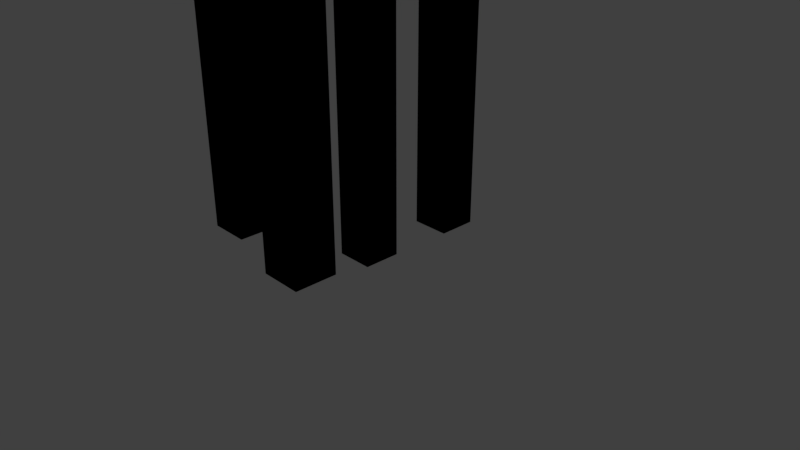 # Source: windchimes.blend  (saved by Blender 2.79.0; exported with 4.5.12 LTS)
import bpy
from mathutils import Matrix  # noqa: F401  (used for matrix-valued properties, if any)

bpy.ops.wm.read_factory_settings(use_empty=True)
scene = bpy.context.scene
scene.name = 'Scene'

# ---- collections
col_collection_1 = bpy.data.collections.new('Collection 1'); scene.collection.children.link(col_collection_1)

# ---- materials (node trees are filled in below, after node groups)
mat_material = bpy.data.materials.new('Material')
mat_material.alpha_threshold = 0.0
mat_material.use_transparent_shadow = False
mat_material.roughness = 0.5
mat_material.line_color = (0.0, 0.0, 0.0, 1.0)
mat_material_001 = bpy.data.materials.new('Material.001')
mat_material_001.alpha_threshold = 0.0
mat_material_001.use_transparent_shadow = False
mat_material_001.diffuse_color = (0.001038, 0.001126, 0.003747, 1.0)
mat_material_001.roughness = 0.5

# ---- material node trees

# ---- world
world_world = bpy.data.worlds.new('World'); scene.world = world_world
world_world.color = (0.05088, 0.05088, 0.05088)
world_world.use_sun_shadow = False
world_world.sun_shadow_jitter_overblur = 0.0
world_world.cycles.sampling_method = 'MANUAL'

# ---- cameras
cam_camera = bpy.data.cameras.new('Camera')
cam_camera.clip_end = 100.0
cam_camera.lens = 35.0
cam_camera.sensor_width = 32.0
cam_camera.sensor_height = 18.0
cam_camera.ortho_scale = 7.314
cam_camera.dof.focus_distance = 0.0
cam_camera.dof.aperture_fstop = 128.0

# ---- lights
light_lamp = bpy.data.lights.new('Lamp', 'POINT')
light_lamp.transmission_factor = 0.0
light_lamp.cutoff_distance = 30.0
light_lamp.energy = 100.0
light_lamp.shadow_buffer_clip_start = 1.001
light_lamp.shadow_soft_size = 0.1
light_lamp.shadow_maximum_resolution = 0.006
light_lamp.use_absolute_resolution = True

# ---- meshes
me_cube = bpy.data.meshes.new('Cube')
me_cube.from_pydata([(0.25, 0.25, 0.0), (0.25, -0.25, 0.0), (-0.25, 0.25, 0.0), (-0.25, -0.25, 0.0), (0.25, 0.25, 5.0), (0.25, -0.25, 5.0), (-0.25, 0.25, 5.0), (-0.25, -0.25, 5.0), (0.6, 1.25, 0.25), (0.6, 0.75, 0.25), (0.1, 1.25, 0.25), (0.1, 0.75, 0.25), (0.6, 1.25, 5.25), (0.6, 0.75, 5.25), (0.1, 1.25, 5.25), (0.1, 0.75, 5.25), (1.5, -1.75, 1.0), (1.5, -2.25, 1.0), (1.0, -1.75, 1.0), (1.0, -2.25, 1.0), (1.5, -1.75, 6.0), (1.5, -2.25, 6.0), (1.0, -1.75, 6.0), (1.0, -2.25, 6.0), (-0.2, -1.25, 0.75), (-0.2, -1.75, 0.75), (-0.7, -1.25, 0.75), (-0.7, -1.75, 0.75), (-0.2, -1.25, 5.75), (-0.2, -1.75, 5.75), (-0.7, -1.25, 5.75), (-0.7, -1.75, 5.75), (0.0, 0.0, 5.0), (0.35, 1.0, 5.25), (-0.45, -1.5, 5.75), (1.25, -2.0, 6.0), (0.0, 0.0, 9.0), (0.35, 1.0, 9.0), (-0.45, -1.5, 9.0), (1.25, -2.0, 9.0), (0.25, 0.25, 0.0), (0.25, -0.25, 0.0), (-0.25, 0.25, 0.0), (-0.25, -0.25, 0.0), (0.25, 0.25, 5.0), (0.25, -0.25, 5.0), (-0.25, 0.25, 5.0), (-0.25, -0.25, 5.0), (0.6, 1.25, 0.25), (0.6, 0.75, 0.25), (0.1, 1.25, 0.25), (0.1, 0.75, 0.25), (0.6, 1.25, 5.25), (0.6, 0.75, 5.25), (0.1, 1.25, 5.25), (0.1, 0.75, 5.25), (1.5, -1.75, 1.0), (1.5, -2.25, 1.0), (1.0, -1.75, 1.0), (1.0, -2.25, 1.0), (1.5, -1.75, 6.0), (1.5, -2.25, 6.0), (1.0, -1.75, 6.0), (1.0, -2.25, 6.0), (-0.2, -1.25, 0.75), (-0.2, -1.75, 0.75), (-0.7, -1.25, 0.75), (-0.7, -1.75, 0.75), (-0.2, -1.25, 5.75), (-0.2, -1.75, 5.75), (-0.7, -1.25, 5.75), (-0.7, -1.75, 5.75), (0.0, 0.0, 5.0), (0.35, 1.0, 5.25), (-0.45, -1.5, 5.75), (1.25, -2.0, 6.0), (0.0, 0.0, 9.0), (0.35, 1.0, 9.0), (-0.45, -1.5, 9.0), (1.25, -2.0, 9.0), (0.5108, 0.9315, 9.0), (0.1799, 1.105, 9.0), (-0.2909, -1.584, 9.0), (-0.6218, -1.411, 9.0), (0.5108, 0.9315, 9.25), (0.1799, 1.105, 9.25), (-0.2909, -1.584, 9.25), (-0.6218, -1.411, 9.25), (0.5108, 0.9315, 9.0), (0.1799, 1.105, 9.0), (-0.2909, -1.584, 9.0), (-0.6218, -1.411, 9.0), (0.5108, 0.9315, 9.25), (0.1799, 1.105, 9.25), (-0.2909, -1.584, 9.25), (-0.6218, -1.411, 9.25), (1.399, -1.909, 9.0), (1.145, -2.089, 9.0), (-0.005105, -0.3623, 9.0), (-0.2584, -0.5421, 9.0), (1.399, -1.909, 9.25), (1.145, -2.089, 9.25), (-0.005105, -0.3623, 9.25), (-0.2584, -0.5421, 9.25), (1.399, -1.909, 9.0), (1.145, -2.089, 9.0), (-0.005105, -0.3623, 9.0), (-0.2584, -0.5421, 9.0), (1.399, -1.909, 9.25), (1.145, -2.089, 9.25), (-0.005105, -0.3623, 9.25), (-0.2584, -0.5421, 9.25), (-0.45, -1.478, 5.75), (-0.45, -1.478, 9.0), (0.0, 0.02184, 5.0), (0.0, 0.02184, 9.0), (0.35, 1.024, 5.25), (0.35, 1.024, 9.0), (1.25, -1.956, 6.0), (1.25, -1.956, 9.0), (0.0, 0.0, 5.0), (0.35, 1.0, 5.25), (-0.45, -1.5, 5.75), (1.25, -2.0, 6.0), (0.0, 0.0, 9.0), (0.35, 1.0, 9.0), (-0.45, -1.5, 9.0), (1.25, -2.0, 9.0), (-0.45, -1.478, 5.75), (-0.45, -1.478, 9.0), (0.0, 0.02184, 5.0), (0.0, 0.02184, 9.0), (0.35, 1.024, 5.25), (0.35, 1.024, 9.0), (1.25, -1.956, 6.0), (1.25, -1.956, 9.0), (-0.005105, -0.3623, 11.25), (-0.005105, -0.5436, 11.25), (-0.005105, -0.2534, 11.45), (-0.005105, -0.2534, 12.0), (-0.005105, -0.7009, 11.38), (0.1956, -0.3835, 11.25), (0.1956, -0.5648, 11.25), (0.1956, -0.2745, 11.45), (0.1956, -0.2745, 12.0), (0.1956, -0.722, 11.38), (-0.0009195, -0.5437, 11.25), (-0.0009195, -0.7009, 11.38), (0.1998, -0.5648, 11.25), (0.1998, -0.7221, 11.38), (-0.005105, -0.3623, 11.25), (-0.005105, -0.5436, 11.25), (0.1956, -0.3835, 11.25), (0.1956, -0.5648, 11.25), (-0.005105, -0.2534, 11.45), (0.1956, -0.2745, 11.45), (-0.005105, -0.3623, 11.25), (0.1956, -0.3835, 11.25), (-0.005105, -0.2534, 12.0), (0.1956, -0.2745, 12.0), (-0.005105, -0.2534, 11.45), (0.1956, -0.2745, 11.45), (-0.005105, -0.5171, 11.15), (-0.005105, -0.6744, 11.28), (0.1956, -0.5382, 11.15), (0.1956, -0.6955, 11.28), (-0.005105, -0.3358, 11.15), (-0.005105, -0.5171, 11.15), (0.1956, -0.3569, 11.15), (0.1956, -0.5382, 11.15), (-0.005105, -0.2268, 11.35), (0.1956, -0.248, 11.35), (-0.005105, -0.3358, 11.15), (0.1956, -0.3569, 11.15), (-0.005105, -0.2268, 11.9), (0.1956, -0.248, 11.9), (-0.005105, -0.2268, 11.35), (0.1956, -0.248, 11.35), (0.1998, -0.5648, 11.25), (0.1998, -0.7221, 11.38), (0.1956, -0.6955, 11.28), (0.1956, -0.5382, 11.15), (0.1956, -0.3835, 11.25), (0.1956, -0.3569, 11.15), (0.1998, -0.5648, 11.25), (0.1956, -0.5382, 11.15), (0.1956, -0.2745, 11.45), (0.1956, -0.248, 11.35), (0.1956, -0.3835, 11.25), (0.1956, -0.3569, 11.15), (0.1956, -0.2745, 12.0), (0.1956, -0.248, 11.9), (0.1956, -0.2745, 11.45), (0.1956, -0.248, 11.35), (-0.0009195, -0.7009, 11.38), (-0.005105, -0.6744, 11.28), (0.1998, -0.7221, 11.38), (0.1956, -0.6955, 11.28), (-0.0009195, -0.5437, 11.25), (-0.005105, -0.5171, 11.15), (-0.0009195, -0.7009, 11.38), (-0.005105, -0.6744, 11.28), (-0.005105, -0.3623, 11.25), (-0.005105, -0.3358, 11.15), (-0.0009195, -0.5437, 11.25), (-0.005105, -0.5171, 11.15), (-0.005105, -0.2534, 11.45), (-0.005105, -0.2268, 11.35), (-0.005105, -0.3623, 11.25), (-0.005105, -0.3358, 11.15), (-0.005105, -0.2534, 12.0), (-0.005105, -0.2268, 11.9), (-0.005105, -0.2534, 11.45), (-0.005105, -0.2268, 11.35), (0.1956, -0.2745, 12.0), (0.1956, -0.248, 11.9), (-0.005105, -0.2534, 12.0), (-0.005105, -0.2268, 11.9), (1.229, -1.884, 9.294), (1.229, -1.884, 9.294), (-0.3615, -1.302, 9.294), (0.3086, 0.8417, 9.294), (0.08269, -0.4399, 11.15), (0.3513, 0.8417, 9.294), (0.1253, -0.4399, 11.15), (1.264, -1.884, 9.294), (0.1169, -0.4399, 11.15), (-0.3885, -1.302, 9.294), (0.05566, -0.4399, 11.15), (1.229, -1.884, 9.294), (-0.3615, -1.302, 9.294), (0.3086, 0.8417, 9.294), (0.08269, -0.4399, 11.15), (0.3513, 0.8417, 9.294), (0.1253, -0.4399, 11.15), (1.264, -1.884, 9.294), (0.1169, -0.4399, 11.15), (-0.3885, -1.302, 9.294), (0.05566, -0.4399, 11.15)], [(34, 38), (35, 39), (32, 36), (33, 37)], [(1, 0, 2, 3), (5, 4, 6, 7), (3, 2, 6, 7), (1, 3, 7, 5), (2, 0, 4, 6), (0, 1, 5, 4), (9, 8, 10, 11), (13, 12, 14, 15), (11, 10, 14, 15), (9, 11, 15, 13), (10, 8, 12, 14), (8, 9, 13, 12), (17, 16, 18, 19), (21, 20, 22, 23), (19, 18, 22, 23), (17, 19, 23, 21), (18, 16, 20, 22), (16, 17, 21, 20), (25, 24, 26, 27), (29, 28, 30, 31), (27, 26, 30, 31), (25, 27, 31, 29), (26, 24, 28, 30), (24, 25, 29, 28), (41, 43, 42, 40), (45, 47, 46, 44), (43, 47, 46, 42), (41, 45, 47, 43), (42, 46, 44, 40), (40, 44, 45, 41), (49, 51, 50, 48), (53, 55, 54, 52), (51, 55, 54, 50), (49, 53, 55, 51), (50, 54, 52, 48), (48, 52, 53, 49), (57, 59, 58, 56), (61, 63, 62, 60), (59, 63, 62, 58), (57, 61, 63, 59), (58, 62, 60, 56), (56, 60, 61, 57), (65, 67, 66, 64), (69, 71, 70, 68), (67, 71, 70, 66), (65, 69, 71, 67), (66, 70, 68, 64), (64, 68, 69, 65), (80, 81, 83, 82), (84, 85, 87, 86), (83, 81, 85, 87), (82, 83, 87, 86), (80, 82, 86, 84), (81, 80, 84, 85), (88, 90, 91, 89), (92, 94, 95, 93), (91, 95, 93, 89), (90, 94, 95, 91), (88, 92, 94, 90), (89, 93, 92, 88), (98, 96, 97, 99), (102, 100, 101, 103), (99, 97, 101, 103), (97, 96, 100, 101), (96, 98, 102, 100), (106, 107, 105, 104), (110, 111, 109, 108), (107, 111, 109, 105), (105, 109, 108, 104), (104, 108, 110, 106), (78, 113, 112, 74), (76, 115, 114, 72), (77, 117, 116, 73), (79, 119, 118, 75), (126, 122, 128, 129), (124, 120, 130, 131), (125, 121, 132, 133), (127, 123, 134, 135), (140, 137, 142, 145), (147, 149, 148, 146), (137, 136, 141, 142), (151, 153, 152, 150), (138, 150, 152, 143), (154, 155, 157, 156), (139, 144, 155, 154), (158, 160, 161, 159), (163, 162, 164, 165), (167, 169, 168, 166), (170, 171, 173, 172), (174, 176, 177, 175), (165, 169, 148, 149), (180, 179, 178, 181), (157, 173, 181, 178), (182, 184, 185, 183), (183, 177, 161, 182), (189, 188, 186, 187), (159, 175, 187, 186), (190, 192, 193, 191), (147, 179, 180, 163), (194, 195, 197, 196), (194, 146, 167, 195), (200, 201, 199, 198), (172, 156, 198, 199), (203, 205, 204, 202), (176, 203, 202, 160), (207, 206, 208, 209), (174, 158, 206, 207), (211, 213, 212, 210), (190, 191, 211, 210), (214, 216, 217, 215), (222, 228, 227, 220), (222, 224, 223, 221), (222, 219, 225, 226), (232, 230, 237, 238), (232, 231, 233, 234), (232, 236, 235, 229)])
me_cube.polygons.foreach_set('material_index', [0, 0, 0, 0, 0, 0, 0, 0, 0, 0, 0, 0, 0, 0, 0, 0, 0, 0, 0, 0, 0, 0, 0, 0, 0, 0, 0, 0, 0, 0, 0, 0, 0, 0, 0, 0, 0, 0, 0, 0, 0, 0, 0, 0, 0, 0, 0, 0, 0, 0, 0, 0, 0, 0, 0, 0, 0, 0, 0, 0, 0, 0, 0, 0, 0, 0, 0, 0, 0, 0, 1, 1, 1, 1, 1, 1, 1, 1, 0, 0, 0, 0, 0, 0, 0, 0, 0, 0, 0, 0, 0, 0, 0, 0, 0, 0, 0, 0, 0, 0, 0, 0, 0, 0, 0, 0, 0, 0, 0, 0, 1, 1, 1, 1, 1, 1])
me_cube.materials.append(mat_material)
me_cube.materials.append(mat_material_001)
me_cube.use_remesh_preserve_volume = False
me_cube.use_remesh_preserve_attributes = False
me_cube.use_mirror_vertex_groups = False
me_cube.update()

# ---- objects
ob_cube = bpy.data.objects.new('Cube', me_cube)
ob_lamp = bpy.data.objects.new('Lamp', light_lamp)
ob_camera = bpy.data.objects.new('Camera', cam_camera)

# ---- transforms, parenting, visibility, modifiers, constraints
ob_cube.location = (0.0, 0.0, 0.0)
ob_cube.lock_rotations_4d = False
ob_cube.empty_display_type = 'ARROWS'
ob_cube.lineart.crease_threshold = 0.0
ob_lamp.location = (4.076, 1.005, 5.904)
ob_lamp.rotation_euler = (0.6503, 0.05522, 1.866)
ob_lamp.lock_rotations_4d = False
ob_lamp.empty_display_type = 'ARROWS'
ob_lamp.color = (0.0, 0.0, 0.0, 0.0)
ob_lamp.lineart.crease_threshold = 0.0
ob_camera.location = (7.481, -6.508, 5.344)
ob_camera.rotation_euler = (1.109, 0.0, 0.8149)
ob_camera.lock_rotations_4d = False
ob_camera.empty_display_type = 'ARROWS'
ob_camera.color = (0.0, 0.0, 0.0, 0.0)
ob_camera.display_type = 'WIRE'
ob_camera.lineart.crease_threshold = 0.0

# ---- collection membership
col_collection_1.objects.link(ob_cube)
col_collection_1.objects.link(ob_lamp)
col_collection_1.objects.link(ob_camera)

# ---- scene / render settings (as saved in the file)
scene.camera = ob_camera
scene.frame_start = 1; scene.frame_end = 250; scene.frame_set(104)
scene.render.engine = 'BLENDER_EEVEE_NEXT'
scene.render.resolution_percentage = 50
scene.render.dither_intensity = 0.0
scene.cycles.use_denoising = False
scene.cycles.samples = 128
scene.cycles.sampling_pattern = 'TABULATED_SOBOL'
scene.cycles.use_adaptive_sampling = False
scene.cycles.use_light_tree = False
scene.cycles.blur_glossy = 0.0
scene.cycles.sample_clamp_indirect = 0.0
scene.view_settings.view_transform = 'Standard'
bpy.context.view_layer.update()
